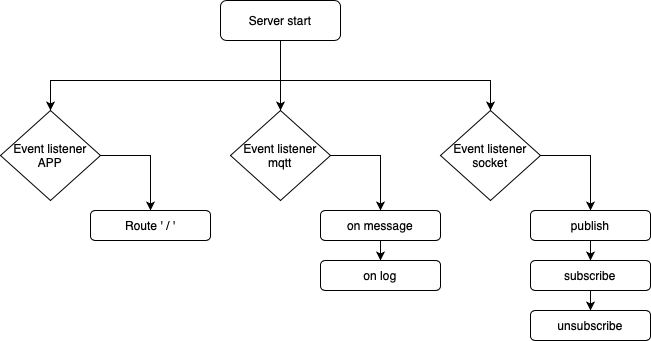

The diagram above was exported from draw.io. Its source (the exported page's mxGraphModel, read from the mxfile embedded in the PNG):
<mxGraphModel dx="1194" dy="722" grid="1" gridSize="10" guides="1" tooltips="1" connect="1" arrows="1" fold="1" page="1" pageScale="1" pageWidth="827" pageHeight="1169" math="0" shadow="0">
  <root>
    <mxCell id="WIyWlLk6GJQsqaUBKTNV-0" />
    <mxCell id="WIyWlLk6GJQsqaUBKTNV-1" parent="WIyWlLk6GJQsqaUBKTNV-0" />
    <mxCell id="KNz2ueUiBmadu24AiF8R-5" style="edgeStyle=orthogonalEdgeStyle;rounded=0;orthogonalLoop=1;jettySize=auto;html=1;entryX=0.5;entryY=0;entryDx=0;entryDy=0;" edge="1" parent="WIyWlLk6GJQsqaUBKTNV-1" source="WIyWlLk6GJQsqaUBKTNV-3">
      <mxGeometry relative="1" as="geometry">
        <mxPoint x="120" y="190" as="targetPoint" />
        <Array as="points">
          <mxPoint x="350" y="160" />
          <mxPoint x="120" y="160" />
        </Array>
      </mxGeometry>
    </mxCell>
    <mxCell id="KNz2ueUiBmadu24AiF8R-6" style="edgeStyle=orthogonalEdgeStyle;rounded=0;orthogonalLoop=1;jettySize=auto;html=1;entryX=0.5;entryY=0;entryDx=0;entryDy=0;" edge="1" parent="WIyWlLk6GJQsqaUBKTNV-1" source="WIyWlLk6GJQsqaUBKTNV-3">
      <mxGeometry relative="1" as="geometry">
        <mxPoint x="350" y="190" as="targetPoint" />
        <Array as="points">
          <mxPoint x="350" y="150" />
          <mxPoint x="350" y="150" />
        </Array>
      </mxGeometry>
    </mxCell>
    <mxCell id="KNz2ueUiBmadu24AiF8R-7" style="edgeStyle=orthogonalEdgeStyle;rounded=0;orthogonalLoop=1;jettySize=auto;html=1;" edge="1" parent="WIyWlLk6GJQsqaUBKTNV-1" source="WIyWlLk6GJQsqaUBKTNV-3">
      <mxGeometry relative="1" as="geometry">
        <mxPoint x="560" y="190" as="targetPoint" />
        <Array as="points">
          <mxPoint x="350" y="160" />
          <mxPoint x="560" y="160" />
        </Array>
      </mxGeometry>
    </mxCell>
    <mxCell id="WIyWlLk6GJQsqaUBKTNV-3" value="Server start" style="rounded=1;whiteSpace=wrap;html=1;fontSize=12;glass=0;strokeWidth=1;shadow=0;" parent="WIyWlLk6GJQsqaUBKTNV-1" vertex="1">
      <mxGeometry x="290" y="80" width="120" height="40" as="geometry" />
    </mxCell>
    <mxCell id="KNz2ueUiBmadu24AiF8R-23" style="edgeStyle=orthogonalEdgeStyle;rounded=0;orthogonalLoop=1;jettySize=auto;html=1;exitX=1;exitY=0.5;exitDx=0;exitDy=0;entryX=0.5;entryY=0;entryDx=0;entryDy=0;" edge="1" parent="WIyWlLk6GJQsqaUBKTNV-1" source="KNz2ueUiBmadu24AiF8R-8" target="KNz2ueUiBmadu24AiF8R-17">
      <mxGeometry relative="1" as="geometry" />
    </mxCell>
    <mxCell id="KNz2ueUiBmadu24AiF8R-8" value="Event listener&lt;br&gt;socket" style="rhombus;whiteSpace=wrap;html=1;" vertex="1" parent="WIyWlLk6GJQsqaUBKTNV-1">
      <mxGeometry x="510" y="190" width="100" height="90" as="geometry" />
    </mxCell>
    <mxCell id="KNz2ueUiBmadu24AiF8R-21" style="edgeStyle=orthogonalEdgeStyle;rounded=0;orthogonalLoop=1;jettySize=auto;html=1;entryX=0.5;entryY=0;entryDx=0;entryDy=0;" edge="1" parent="WIyWlLk6GJQsqaUBKTNV-1" source="KNz2ueUiBmadu24AiF8R-10" target="KNz2ueUiBmadu24AiF8R-12">
      <mxGeometry relative="1" as="geometry">
        <Array as="points">
          <mxPoint x="220" y="235" />
        </Array>
      </mxGeometry>
    </mxCell>
    <mxCell id="KNz2ueUiBmadu24AiF8R-10" value="Event listener&lt;br&gt;APP" style="rhombus;whiteSpace=wrap;html=1;" vertex="1" parent="WIyWlLk6GJQsqaUBKTNV-1">
      <mxGeometry x="70" y="190" width="100" height="90" as="geometry" />
    </mxCell>
    <mxCell id="KNz2ueUiBmadu24AiF8R-22" style="edgeStyle=orthogonalEdgeStyle;rounded=0;orthogonalLoop=1;jettySize=auto;html=1;entryX=0.5;entryY=0;entryDx=0;entryDy=0;" edge="1" parent="WIyWlLk6GJQsqaUBKTNV-1" source="KNz2ueUiBmadu24AiF8R-11" target="KNz2ueUiBmadu24AiF8R-15">
      <mxGeometry relative="1" as="geometry">
        <Array as="points">
          <mxPoint x="450" y="235" />
        </Array>
      </mxGeometry>
    </mxCell>
    <mxCell id="KNz2ueUiBmadu24AiF8R-11" value="Event listener&lt;br&gt;mqtt" style="rhombus;whiteSpace=wrap;html=1;" vertex="1" parent="WIyWlLk6GJQsqaUBKTNV-1">
      <mxGeometry x="300" y="190" width="100" height="90" as="geometry" />
    </mxCell>
    <mxCell id="KNz2ueUiBmadu24AiF8R-12" value="Route ' / '" style="rounded=1;whiteSpace=wrap;html=1;" vertex="1" parent="WIyWlLk6GJQsqaUBKTNV-1">
      <mxGeometry x="160" y="290" width="120" height="30" as="geometry" />
    </mxCell>
    <mxCell id="KNz2ueUiBmadu24AiF8R-24" style="edgeStyle=orthogonalEdgeStyle;rounded=0;orthogonalLoop=1;jettySize=auto;html=1;exitX=0.5;exitY=1;exitDx=0;exitDy=0;entryX=0.5;entryY=0;entryDx=0;entryDy=0;" edge="1" parent="WIyWlLk6GJQsqaUBKTNV-1" source="KNz2ueUiBmadu24AiF8R-15" target="KNz2ueUiBmadu24AiF8R-16">
      <mxGeometry relative="1" as="geometry" />
    </mxCell>
    <mxCell id="KNz2ueUiBmadu24AiF8R-15" value="on message" style="rounded=1;whiteSpace=wrap;html=1;" vertex="1" parent="WIyWlLk6GJQsqaUBKTNV-1">
      <mxGeometry x="390" y="290" width="120" height="30" as="geometry" />
    </mxCell>
    <mxCell id="KNz2ueUiBmadu24AiF8R-16" value="on log" style="rounded=1;whiteSpace=wrap;html=1;" vertex="1" parent="WIyWlLk6GJQsqaUBKTNV-1">
      <mxGeometry x="390" y="340" width="120" height="30" as="geometry" />
    </mxCell>
    <mxCell id="KNz2ueUiBmadu24AiF8R-25" style="edgeStyle=orthogonalEdgeStyle;rounded=0;orthogonalLoop=1;jettySize=auto;html=1;exitX=0.5;exitY=1;exitDx=0;exitDy=0;entryX=0.5;entryY=0;entryDx=0;entryDy=0;" edge="1" parent="WIyWlLk6GJQsqaUBKTNV-1" source="KNz2ueUiBmadu24AiF8R-17" target="KNz2ueUiBmadu24AiF8R-18">
      <mxGeometry relative="1" as="geometry" />
    </mxCell>
    <mxCell id="KNz2ueUiBmadu24AiF8R-17" value="publish" style="rounded=1;whiteSpace=wrap;html=1;" vertex="1" parent="WIyWlLk6GJQsqaUBKTNV-1">
      <mxGeometry x="600" y="290" width="120" height="30" as="geometry" />
    </mxCell>
    <mxCell id="KNz2ueUiBmadu24AiF8R-26" style="edgeStyle=orthogonalEdgeStyle;rounded=0;orthogonalLoop=1;jettySize=auto;html=1;exitX=0.5;exitY=1;exitDx=0;exitDy=0;entryX=0.5;entryY=0;entryDx=0;entryDy=0;" edge="1" parent="WIyWlLk6GJQsqaUBKTNV-1" source="KNz2ueUiBmadu24AiF8R-18" target="KNz2ueUiBmadu24AiF8R-19">
      <mxGeometry relative="1" as="geometry" />
    </mxCell>
    <mxCell id="KNz2ueUiBmadu24AiF8R-18" value="subscribe" style="rounded=1;whiteSpace=wrap;html=1;" vertex="1" parent="WIyWlLk6GJQsqaUBKTNV-1">
      <mxGeometry x="600" y="340" width="120" height="30" as="geometry" />
    </mxCell>
    <mxCell id="KNz2ueUiBmadu24AiF8R-19" value="unsubscribe" style="rounded=1;whiteSpace=wrap;html=1;" vertex="1" parent="WIyWlLk6GJQsqaUBKTNV-1">
      <mxGeometry x="600" y="390" width="120" height="30" as="geometry" />
    </mxCell>
  </root>
</mxGraphModel>